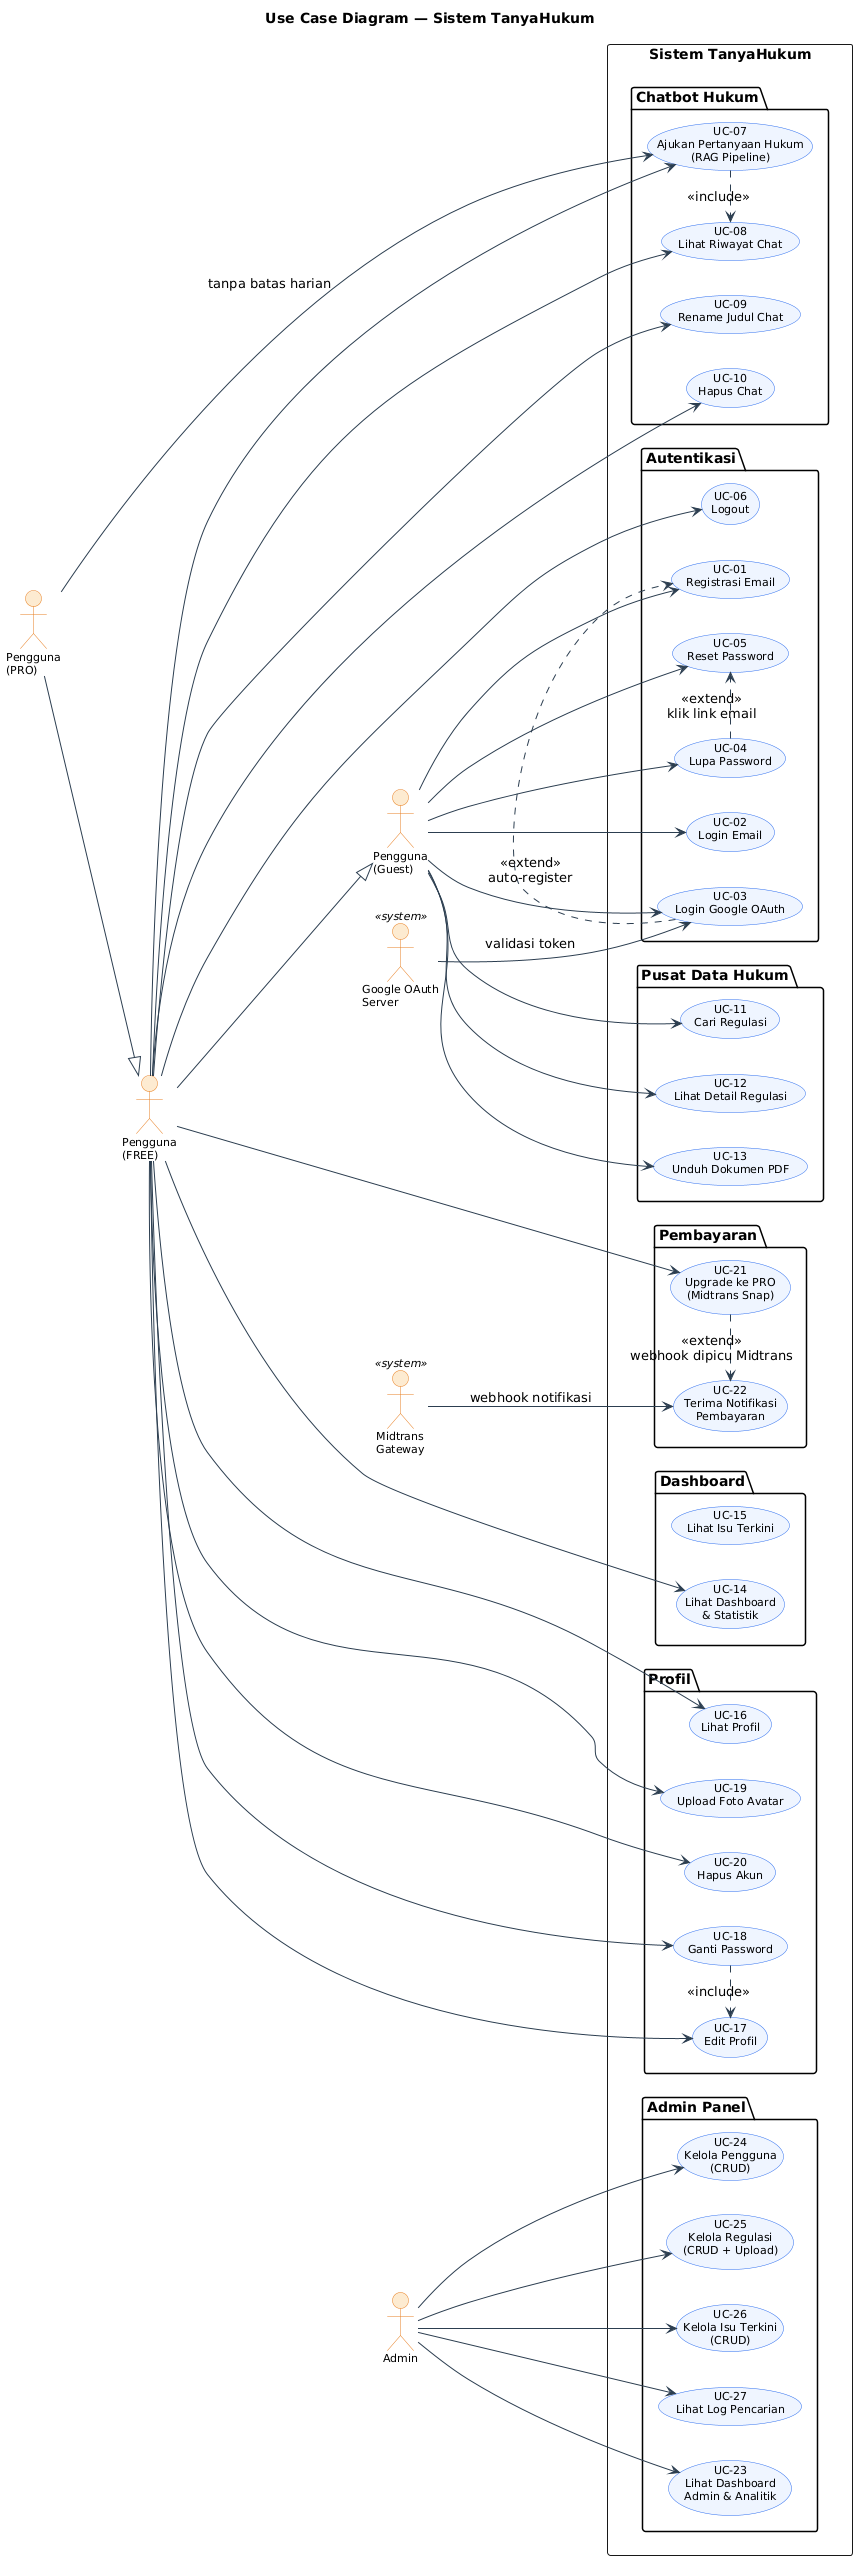

The diagram above was rendered by PlantUML. Its source (embedded in the PNG):
@startuml
title Use Case Diagram — Sistem TanyaHukum

skinparam usecase {
  BackgroundColor #EEF4FF
  BorderColor #2f6fed
  FontSize 11
}
skinparam actor {
  BackgroundColor #FDEBD0
  BorderColor #e67e22
  FontSize 11
}
skinparam ArrowColor #2c3e50

left to right direction

' ── Actors ────────────────────────────────────────────────
actor "Pengguna\n(Guest)" as GUEST
actor "Pengguna\n(FREE)" as FREE
actor "Pengguna\n(PRO)" as PRO
actor "Admin" as ADMIN
actor "Google OAuth\nServer" as GOOGLE <<system>>
actor "Midtrans\nGateway" as MIDTRANS <<system>>

FREE --|> GUEST
PRO --|> FREE

' ── System Boundary ───────────────────────────────────────
rectangle "Sistem TanyaHukum" {

  ' Auth
  package "Autentikasi" {
    usecase "UC-01\nRegistrasi Email" as UC01
    usecase "UC-02\nLogin Email" as UC02
    usecase "UC-03\nLogin Google OAuth" as UC03
    usecase "UC-04\nLupa Password" as UC04
    usecase "UC-05\nReset Password" as UC05
    usecase "UC-06\nLogout" as UC06
  }

  ' Chat
  package "Chatbot Hukum" {
    usecase "UC-07\nAjukan Pertanyaan Hukum\n(RAG Pipeline)" as UC07
    usecase "UC-08\nLihat Riwayat Chat" as UC08
    usecase "UC-09\nRename Judul Chat" as UC09
    usecase "UC-10\nHapus Chat" as UC10
  }

  ' Data Hukum
  package "Pusat Data Hukum" {
    usecase "UC-11\nCari Regulasi" as UC11
    usecase "UC-12\nLihat Detail Regulasi" as UC12
    usecase "UC-13\nUnduh Dokumen PDF" as UC13
  }

  ' Dashboard
  package "Dashboard" {
    usecase "UC-14\nLihat Dashboard\n& Statistik" as UC14
    usecase "UC-15\nLihat Isu Terkini" as UC15
  }

  ' Profil
  package "Profil" {
    usecase "UC-16\nLihat Profil" as UC16
    usecase "UC-17\nEdit Profil" as UC17
    usecase "UC-18\nGanti Password" as UC18
    usecase "UC-19\nUpload Foto Avatar" as UC19
    usecase "UC-20\nHapus Akun" as UC20
  }

  ' Payment
  package "Pembayaran" {
    usecase "UC-21\nUpgrade ke PRO\n(Midtrans Snap)" as UC21
    usecase "UC-22\nTerima Notifikasi\nPembayaran" as UC22
  }

  ' Admin
  package "Admin Panel" {
    usecase "UC-23\nLihat Dashboard\nAdmin & Analitik" as UC23
    usecase "UC-24\nKelola Pengguna\n(CRUD)" as UC24
    usecase "UC-25\nKelola Regulasi\n(CRUD + Upload)" as UC25
    usecase "UC-26\nKelola Isu Terkini\n(CRUD)" as UC26
    usecase "UC-27\nLihat Log Pencarian" as UC27
  }
}

' ── Guest ─────────────────────────────────────────────────
GUEST --> UC01
GUEST --> UC02
GUEST --> UC03
GUEST --> UC04
GUEST --> UC05
GUEST --> UC11
GUEST --> UC12
GUEST --> UC13
' UC15 hanya untuk user yang login (dashboard butuh auth)

' ── FREE User ─────────────────────────────────────────────
FREE --> UC06
FREE --> UC07
FREE --> UC08
FREE --> UC09
FREE --> UC10
FREE --> UC14
FREE --> UC16
FREE --> UC17
FREE --> UC18
FREE --> UC19
FREE --> UC20
FREE --> UC21

' ── PRO User (tidak ada limit harian) ─────────────────────
PRO --> UC07 : tanpa batas harian

' ── Admin ─────────────────────────────────────────────────
ADMIN --> UC23
ADMIN --> UC24
ADMIN --> UC25
ADMIN --> UC26
ADMIN --> UC27

' ── System Actors ─────────────────────────────────────────
GOOGLE --> UC03 : validasi token
MIDTRANS --> UC22 : webhook notifikasi

' ── Include / Extend ──────────────────────────────────────
UC07 .> UC08 : <<include>>
UC03 .> UC01 : <<extend>>\nauto-register
UC21 .> UC22 : <<extend>>\nwebhook dipicu Midtrans
UC04 .> UC05 : <<extend>>\nklik link email
UC18 .> UC17 : <<include>>
@enduml